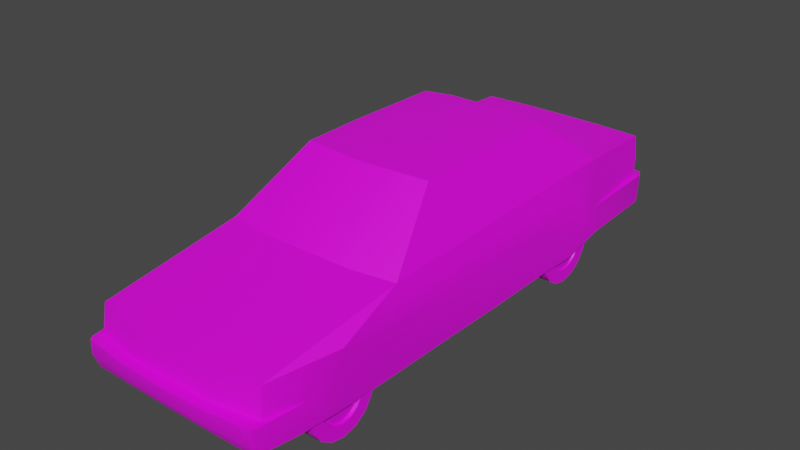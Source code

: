 # Source: nissan.blend  (saved by Blender 3.6.13; exported with 4.5.12 LTS)
import bpy
from mathutils import Matrix  # noqa: F401  (used for matrix-valued properties, if any)

bpy.ops.wm.read_factory_settings(use_empty=True)
scene = bpy.context.scene
scene.name = 'Scene'

# ---- collections
col_collection = bpy.data.collections.new('Collection'); scene.collection.children.link(col_collection)

# ---- images (referenced by path relative to the original .blend; pixels are not part of the script)
import os
ASSET_DIR = os.environ.get("B2B_ASSET_DIR", "")  # directory of the original .blend (textures are referenced by path, not embedded)
HERE = os.path.dirname(os.path.abspath(__file__))  # packed textures are extracted next to this script under _unpacked/

def load_image(name, relpath, width, height, colorspace="sRGB"):
    """Load a texture the original file referenced (path relative to the .blend, or extracted next to this script)."""
    p = next((c for c in (os.path.join(HERE, relpath), os.path.join(ASSET_DIR, relpath)) if relpath and os.path.exists(c)), "")
    if p:
        img = bpy.data.images.load(p, check_existing=True)
        img.name = name
    else:  # same state as the original file: an image datablock whose file is absent (Cycles renders it pink)
        img = bpy.data.images.new(name, width, height)
        img.source = "FILE"
        img.filepath = "//" + (relpath or name)
    img.colorspace_settings.name = colorspace
    return img
img_uvs_png = load_image('UVs.png', 'UVs.png', 1024, 1024, 'sRGB')

# ---- materials (node trees are filled in below, after node groups)
mat_material = bpy.data.materials.new('Material')
mat_material.alpha_threshold = 0.0
mat_material.use_transparent_shadow = False
mat_material.roughness = 0.5
mat_material.line_color = (0.0, 0.0, 0.0, 1.0)

# ---- node groups
ng_auto_smooth = bpy.data.node_groups.new('Auto Smooth', 'GeometryNodeTree')
_s = ng_auto_smooth.interface.new_socket(name='Geometry', in_out='OUTPUT', socket_type='NodeSocketGeometry')
_s = ng_auto_smooth.interface.new_socket(name='Geometry', in_out='INPUT', socket_type='NodeSocketGeometry')
_s = ng_auto_smooth.interface.new_socket(name='Angle', in_out='INPUT', socket_type='NodeSocketFloat')
_s.subtype = 'ANGLE'
_s.min_value = 0.0
_s.max_value = 3.142
ng_auto_smooth.is_modifier = True
_N = ng_auto_smooth.nodes; _L = ng_auto_smooth.links
n0 = _N.new('NodeGroupOutput'); n0.name = 'Group Output'; n0.location = (480, -100)
n1 = _N.new('NodeGroupInput'); n1.name = 'Group Input'; n1.location = (-420, -300)
n2 = _N.new('NodeGroupInput'); n2.name = 'Group Input.001'; n2.location = (-60, -100)
n3 = _N.new('GeometryNodeSetShadeSmooth'); n3.name = 'Set Shade Smooth'; n3.location = (120, -100)
n3.domain = 'EDGE'
n4 = _N.new('GeometryNodeSetShadeSmooth'); n4.name = 'Set Shade Smooth.001'; n4.location = (300, -100)
n5 = _N.new('GeometryNodeInputMeshEdgeAngle'); n5.name = 'Edge Angle'; n5.location = (-420, -220)
n6 = _N.new('GeometryNodeInputEdgeSmooth'); n6.name = 'Is Edge Smooth'; n6.location = (-60, -160)
n7 = _N.new('GeometryNodeInputShadeSmooth'); n7.name = 'Is Face Smooth'; n7.location = (-240, -340)
n8 = _N.new('FunctionNodeBooleanMath'); n8.name = 'Boolean Math'; n8.location = (-60, -220)
n9 = _N.new('FunctionNodeCompare'); n9.name = 'Compare'; n9.location = (-240, -180)
n9.operation = 'LESS_EQUAL'
_L.new(n5.outputs[0], n9.inputs[0])
_L.new(n4.outputs[0], n0.inputs[0])
_L.new(n1.outputs[1], n9.inputs[1])
_L.new(n9.outputs[0], n8.inputs[0])
_L.new(n7.outputs[0], n8.inputs[1])
_L.new(n2.outputs[0], n3.inputs[0])
_L.new(n6.outputs[0], n3.inputs[1])
_L.new(n3.outputs[0], n4.inputs[0])
_L.new(n8.outputs[0], n3.inputs[2])
n0.is_active_output = True

# ---- material node trees
mat_material.use_nodes = True; mat_material.node_tree.nodes.clear()
_N = mat_material.node_tree.nodes; _L = mat_material.node_tree.links
n0 = _N.new('ShaderNodeOutputMaterial'); n0.name = 'Material Output'; n0.location = (300, 300)
n1 = _N.new('ShaderNodeBsdfPrincipled'); n1.name = 'Principled BSDF'; n1.location = (10, 300)
n1.distribution = 'GGX'
n1.subsurface_method = 'RANDOM_WALK_SKIN'
n1.inputs[3].default_value = 1.45
n1.inputs[27].default_value = (0.0, 0.0, 0.0, 1.0)
n1.inputs[28].default_value = 1.0
n2 = _N.new('ShaderNodeTexImage'); n2.name = 'Image Texture'; n2.location = (-280, 280)
n2.image = img_uvs_png
n2.interpolation = 'Closest'
_L.new(n1.outputs[0], n0.inputs[0])
_L.new(n2.outputs[0], n1.inputs[0])
n0.is_active_output = True

# ---- world
world_world = bpy.data.worlds.new('World'); scene.world = world_world
world_world.use_nodes = True; world_world.node_tree.nodes.clear()
_N = world_world.node_tree.nodes; _L = world_world.node_tree.links
n0 = _N.new('ShaderNodeOutputWorld'); n0.name = 'World Output'; n0.location = (300, 300)
n1 = _N.new('ShaderNodeBackground'); n1.name = 'Background'; n1.location = (10, 300)
n1.inputs[0].default_value = (0.05088, 0.05088, 0.05088, 1.0)
_L.new(n1.outputs[0], n0.inputs[0])
n0.is_active_output = True
world_world.color = (0.05088, 0.05088, 0.05088)
world_world.use_sun_shadow = False
world_world.sun_shadow_jitter_overblur = 0.0

# ---- meshes
me_cube_001 = bpy.data.meshes.new('Cube.001')
me_cube_001.from_pydata([(0.0, 1.294, 0.3359), (0.0, -1.451, 0.3036), (0.4774, -1.445, 0.3036), (0.4865, 1.294, 0.3359), (0.4562, -1.445, 0.1624), (0.4492, -1.387, 0.4471), (0.4845, 1.289, 0.1874), (0.4538, 1.272, 0.5566), (0.0, 1.289, 0.1874), (0.0, 1.291, 0.556), (0.0, -1.451, 0.1624), (0.0, -1.429, 0.4471), (0.4799, -0.3212, 0.129), (0.337, -0.2976, 0.8266), (0.5012, -0.3212, 0.3792), (0.0, -0.3359, 0.8326), (0.484, 0.3891, 0.129), (0.3348, 0.5241, 0.8284), (0.5032, 0.4139, 0.3877), (0.0, 0.5363, 0.8396), (0.0, 0.3928, 0.129), (0.4976, 0.865, 0.1842), (0.4638, 0.8459, 0.5724), (0.4927, 0.8336, 0.3296), (0.0, 0.8954, 0.5785), (0.0, 0.8596, 0.1838), (0.4642, -0.6533, 0.5446), (0.5012, -0.8147, 0.3718), (0.0, -0.7192, 0.5657), (0.0, -0.7527, 0.129), (0.4775, -0.7662, 0.129), (0.5107, -1.019, 0.4441), (0.0, -1.018, 0.1443), (0.4871, -1.019, 0.1443), (0.5031, -1.219, 0.3083), (0.0, -1.237, 0.1639), (0.4887, -1.237, 0.1624), (0.337, 0.01097, 0.8321), (0.5017, 0.01097, 0.3829), (0.0, 0.01097, 0.8489), (0.485, 0.01097, 0.129), (0.5004, 0.6097, 0.1389), (0.5026, 0.625, 0.4709), (0.0, 0.6097, 0.1391), (0.4637, -1.468, 0.3036), (0.0, -1.503, 0.3036), (0.4651, 1.34, 0.3359), (0.0, 1.35, 0.3359), (0.4652, 1.34, 0.2553), (0.0, 1.346, 0.2553), (0.2433, 1.286, 0.3359), (0.2387, -1.448, 0.3036), (0.2394, 1.287, 0.556), (0.2453, -1.448, 0.1624), (0.2499, 1.289, 0.1874), (0.2401, -1.424, 0.4471), (0.1992, -0.3209, 0.8326), (0.332, 0.3927, 0.129), (0.1746, 0.5363, 0.8396), (0.2332, 0.8902, 0.5785), (0.332, 0.8596, 0.1842), (0.2603, -0.7113, 0.5611), (0.332, -0.7662, 0.129), (0.332, -1.019, 0.1443), (0.332, -1.237, 0.1624), (0.1746, 0.01097, 0.8489), (0.332, 0.6097, 0.1389), (0.2405, -1.496, 0.3036), (0.2499, 1.336, 0.2553), (0.2433, 1.348, 0.3359), (0.4661, -0.3098, 0.5551), (0.4636, 0.01097, 0.562), (0.4605, 0.457, 0.5682), (0.4589, 1.272, 0.3355), (0.2416, 1.296, 0.4365), (0.462, 1.282, 0.4365), (0.0, 1.302, 0.4365), (0.4601, -1.405, 0.3045), (0.4846, -0.3155, 0.4799), (0.4868, -0.7061, 0.4763), (0.4867, 0.01097, 0.4834), (0.4845, 0.4337, 0.4863), (0.466, -1.445, 0.2277), (0.46, -1.472, 0.2361), (0.0, -1.499, 0.236), (0.2429, -1.492, 0.2361), (0.0, -1.462, 0.1791), (0.4571, -1.451, 0.1791), (0.2447, -1.458, 0.1791), (0.4587, -1.445, 0.1787), (0.5005, 0.3963, 0.3877), (0.3609, 0.4139, 0.3877), (0.3504, 0.8336, 0.3296), (0.3589, -0.8147, 0.3718), (0.354, -1.019, 0.4441), (0.3608, -1.219, 0.3083), (0.3459, 0.625, 0.4709), (0.4968, -0.7877, 0.3718), (0.4925, -1.019, 0.4558), (0.4974, -1.221, 0.3103), (0.4886, 0.8336, 0.3518), (0.4836, 0.625, 0.496)], [], [(50, 74, 75, 73), (5, 31, 26), (64, 36, 4, 53), (36, 34, 2, 82), (26, 31, 79), (51, 55, 11, 1), (51, 1, 45, 67), (65, 39, 15, 56), (40, 38, 14, 12), (38, 80, 78, 14), (21, 23, 42, 41), (59, 24, 19, 58), (52, 9, 24, 59), (6, 3, 23, 21), (54, 6, 21, 60), (3, 73, 23), (56, 15, 28, 61), (12, 14, 27, 30), (12, 62, 29, 20, 57, 40), (14, 78, 79, 27), (28, 11, 55, 61), (30, 27, 31, 33), (33, 31, 34, 36), (34, 5, 77), (18, 81, 80, 38), (16, 18, 38, 40), (58, 19, 39, 65), (41, 42, 18, 16), (68, 69, 46, 48), (4, 89, 87), (54, 8, 49, 68), (88, 87, 83, 85), (3, 6, 48, 46), (86, 88, 85, 84), (6, 54, 68, 48), (49, 47, 69, 68), (43, 66, 57, 20), (17, 58, 65, 37), (32, 63, 64, 35), (61, 55, 5, 26), (29, 62, 63, 32), (62, 12, 30), (13, 56, 26), (8, 54, 60, 25), (7, 52, 59, 22), (22, 59, 17), (25, 60, 66, 43), (40, 57, 16), (37, 65, 56, 13), (2, 51, 67, 44), (2, 77, 51), (35, 64, 53, 10), (0, 50, 69, 47), (0, 76, 74, 50), (72, 81, 22), (26, 70, 13), (70, 71, 37, 13), (71, 72, 17, 37), (74, 76, 9, 52), (22, 23, 73, 75), (75, 74, 52, 7), (77, 2, 34), (51, 77, 5, 55), (72, 22, 17), (42, 81, 18), (31, 5, 34), (75, 7, 22), (78, 80, 71, 70), (79, 31, 27), (80, 81, 72, 71), (79, 78, 70, 26), (22, 42, 23), (22, 81, 42), (73, 69, 50), (69, 73, 3, 46), (85, 83, 44, 67), (83, 82, 2, 44), (82, 89, 36), (84, 85, 67, 45), (17, 59, 58), (26, 56, 61), (10, 53, 88, 86), (53, 4, 87, 88), (87, 89, 82, 83), (36, 89, 4), (60, 92, 96, 66), (62, 93, 94, 63), (63, 94, 95, 64), (66, 96, 91, 57), (95, 94, 98, 99), (93, 62, 30, 97), (94, 93, 97, 98), (64, 95, 99, 36), (92, 60, 21, 100), (96, 92, 100, 101), (57, 91, 90, 16), (91, 96, 101, 90)])
me_cube_001.polygons.foreach_set('use_smooth', [True] * 97)
_k = set([(13, 56), (15, 56), (17, 58), (19, 58), (22, 59), (22, 72), (24, 59), (26, 61), (26, 70), (28, 61), (70, 71), (71, 72)])
me_cube_001.attributes.new('sharp_edge', 'BOOLEAN', 'EDGE').data.foreach_set('value', [ (min(e.vertices), max(e.vertices)) in _k for e in me_cube_001.edges])
_uv = me_cube_001.uv_layers.new(name='UVMap')
_uv.uv.foreach_set('vector', [0.875, 0.8945, 0.875, 0.9297, 0.7997, 0.9297, 0.7997, 0.8945, 0.04688, 0.7266, 0.1719, 0.7227, 0.2969, 0.7539, 0.4232, 0.9737, 0.4232, 0.9541, 0.4388, 0.9541, 0.4388, 0.9737, 0.09766, 0.625, 0.1029, 0.6719, 0.02734, 0.6719, 0.02734, 0.6484, 0.2969, 0.7539, 0.1719, 0.7227, 0.2773, 0.7344, 0.1406, 0.875, 0.1406, 0.9258, 0.06056, 0.9258, 0.06056, 0.875, 0.9688, 0.4961, 0.9688, 0.4141, 0.9883, 0.4141, 0.9844, 0.4961, 0.4727, 0.4766, 0.4727, 0.4141, 0.5898, 0.4141, 0.5859, 0.4844, 0.5234, 0.6133, 0.5234, 0.6992, 0.4102, 0.6992, 0.4102, 0.6133, 0.5234, 0.6992, 0.5234, 0.7344, 0.4141, 0.7344, 0.4102, 0.6992, 0.8164, 0.6328, 0.8047, 0.6836, 0.7344, 0.7305, 0.7305, 0.6172, 0.1758, 0.4961, 0.1719, 0.4141, 0.2969, 0.4141, 0.2969, 0.4766, 0.04309, 0.4998, 0.03906, 0.4141, 0.1719, 0.4141, 0.1758, 0.4961, 0.9609, 0.6328, 0.9648, 0.6836, 0.8047, 0.6836, 0.8164, 0.6328, 0.3216, 0.9737, 0.3216, 0.9541, 0.3334, 0.9541, 0.3334, 0.9737, 0.03906, 0.582, 0.04575, 0.5703, 0.1953, 0.582, 0.5859, 0.4844, 0.5898, 0.4141, 0.7188, 0.4141, 0.7188, 0.5039, 0.4102, 0.6133, 0.4102, 0.6992, 0.2422, 0.6953, 0.2578, 0.6133, 0.3568, 0.9541, 0.3919, 0.9737, 0.3919, 0.9893, 0.3412, 0.9893, 0.3412, 0.9737, 0.349, 0.9541, 0.4102, 0.6992, 0.4141, 0.7344, 0.2773, 0.7344, 0.2422, 0.6953, 0.7188, 0.4141, 0.9609, 0.4141, 0.9609, 0.4961, 0.7188, 0.5039, 0.2578, 0.6133, 0.2422, 0.6953, 0.1719, 0.7227, 0.1719, 0.6172, 0.1719, 0.6172, 0.1719, 0.7227, 0.1029, 0.6719, 0.09766, 0.625, 0.1016, 0.6758, 0.04688, 0.7266, 0.03906, 0.6758, 0.6641, 0.7031, 0.668, 0.7344, 0.5234, 0.7344, 0.5234, 0.6992, 0.6523, 0.6133, 0.6641, 0.7031, 0.5234, 0.6992, 0.5234, 0.6133, 0.2969, 0.4766, 0.2969, 0.4141, 0.4727, 0.4141, 0.4727, 0.4766, 0.7305, 0.6172, 0.7344, 0.7305, 0.6641, 0.7031, 0.6523, 0.6133, 0.8711, 0.8672, 0.875, 0.8945, 0.7969, 0.8945, 0.7969, 0.8672, 0.02734, 0.625, 0.02734, 0.6308, 0.02558, 0.6303, 0.8711, 0.8398, 0.957, 0.8398, 0.957, 0.8672, 0.8711, 0.8672, 0.1413, 0.8334, 0.2188, 0.8334, 0.2188, 0.8516, 0.1413, 0.8516, 0.9648, 0.6836, 0.9609, 0.6328, 0.9805, 0.6562, 0.9805, 0.6836, 0.06056, 0.8334, 0.1413, 0.8334, 0.1413, 0.8516, 0.06056, 0.8516, 0.793, 0.8398, 0.8711, 0.8398, 0.8711, 0.8672, 0.7969, 0.8672, 0.957, 0.8672, 0.957, 0.8945, 0.875, 0.8945, 0.8711, 0.8672, 0.3373, 0.9893, 0.3373, 0.9737, 0.3412, 0.9737, 0.3412, 0.9893, 0.3008, 0.5352, 0.2969, 0.4766, 0.4727, 0.4766, 0.4727, 0.5352, 0.4076, 0.9893, 0.4076, 0.9737, 0.4232, 0.9737, 0.4232, 0.9893, 0.7188, 0.5039, 0.9609, 0.4961, 0.9453, 0.5703, 0.6992, 0.5742, 0.3919, 0.9893, 0.3919, 0.9737, 0.4076, 0.9737, 0.4076, 0.9893, 0.3919, 0.9737, 0.3568, 0.9541, 0.3919, 0.9541, 0.5781, 0.5352, 0.5859, 0.4844, 0.6992, 0.5742, 0.3216, 0.9893, 0.3216, 0.9737, 0.3334, 0.9737, 0.3334, 0.9893, 0.04913, 0.5703, 0.04309, 0.4998, 0.1758, 0.4961, 0.1914, 0.5742, 0.1914, 0.5742, 0.1758, 0.4961, 0.3008, 0.5352, 0.3334, 0.9893, 0.3334, 0.9737, 0.3373, 0.9737, 0.3373, 0.9893, 0.349, 0.9541, 0.3412, 0.9737, 0.3412, 0.9541, 0.4727, 0.5352, 0.4727, 0.4766, 0.5859, 0.4844, 0.5781, 0.5352, 0.9648, 0.5781, 0.9688, 0.4961, 0.9844, 0.4961, 0.9766, 0.5742, 0.9648, 0.5781, 0.9531, 0.5703, 0.9688, 0.4961, 0.4232, 0.9893, 0.4232, 0.9737, 0.4388, 0.9737, 0.4388, 0.9893, 0.03709, 0.4141, 0.03959, 0.5, 0.01953, 0.5, 0.01953, 0.4141, 0.957, 0.8945, 0.957, 0.9297, 0.875, 0.9297, 0.875, 0.8945, 0.6758, 0.7656, 0.668, 0.7344, 0.8086, 0.7656, 0.2969, 0.7539, 0.4141, 0.7578, 0.418, 0.8516, 0.4141, 0.7578, 0.5234, 0.7617, 0.5234, 0.8535, 0.418, 0.8516, 0.5234, 0.7617, 0.6758, 0.7656, 0.6992, 0.8516, 0.5234, 0.8535, 0.875, 0.9297, 0.957, 0.9297, 0.957, 0.9688, 0.875, 0.9688, 0.8086, 0.7656, 0.8047, 0.6836, 0.957, 0.6875, 0.9609, 0.7227, 0.7997, 0.9297, 0.875, 0.9297, 0.875, 0.9688, 0.7997, 0.9688, 0.9531, 0.5703, 0.9648, 0.5781, 0.8906, 0.5859, 0.1406, 0.875, 0.2181, 0.875, 0.2142, 0.9258, 0.1406, 0.9258, 0.6758, 0.7656, 0.8086, 0.7656, 0.6992, 0.8516, 0.7344, 0.7305, 0.668, 0.7344, 0.6641, 0.7031, 0.1719, 0.7227, 0.04688, 0.7266, 0.1016, 0.6758, 0.9609, 0.7227, 0.957, 0.7617, 0.8086, 0.7656, 0.4141, 0.7344, 0.5234, 0.7344, 0.5234, 0.7617, 0.4141, 0.7578, 0.2773, 0.7344, 0.1719, 0.7227, 0.2422, 0.6953, 0.5234, 0.7344, 0.668, 0.7344, 0.6758, 0.7656, 0.5234, 0.7617, 0.2773, 0.7344, 0.4141, 0.7344, 0.4141, 0.7578, 0.2969, 0.7539, 0.8086, 0.7656, 0.7344, 0.7305, 0.8047, 0.6836, 0.8086, 0.7656, 0.668, 0.7344, 0.7344, 0.7305, 0.04575, 0.5703, 0.01953, 0.5, 0.03959, 0.5, 0.01953, 0.5, 0.04575, 0.5703, 0.03906, 0.582, 0.02344, 0.5742, 0.1413, 0.8516, 0.2188, 0.8516, 0.2199, 0.875, 0.1406, 0.875, 0.01953, 0.6484, 0.02734, 0.6484, 0.02734, 0.6719, 0.01562, 0.6719, 0.02734, 0.6484, 0.02734, 0.6308, 0.09766, 0.625, 0.06056, 0.8516, 0.1413, 0.8516, 0.1406, 0.875, 0.06056, 0.875, 0.3008, 0.5352, 0.1758, 0.4961, 0.2969, 0.4766, 0.6992, 0.5742, 0.5859, 0.4844, 0.7188, 0.5039, 0.06056, 0.8281, 0.1413, 0.8281, 0.1413, 0.8334, 0.06056, 0.8334, 0.1413, 0.8281, 0.2188, 0.8281, 0.2188, 0.8334, 0.1413, 0.8334, 0.02558, 0.6303, 0.02734, 0.6308, 0.02734, 0.6484, 0.01953, 0.6484, 0.09766, 0.625, 0.02734, 0.6308, 0.02734, 0.625, 0.4019, 0.9644, 0.3996, 0.9745, 0.3855, 0.9839, 0.3847, 0.9612, 0.3996, 0.9605, 0.3965, 0.9769, 0.3824, 0.9823, 0.3824, 0.9612, 0.3824, 0.9612, 0.3824, 0.9823, 0.3686, 0.9722, 0.3676, 0.9628, 0.3847, 0.9612, 0.3855, 0.9839, 0.3715, 0.9784, 0.3691, 0.9605, 0.3686, 0.9722, 0.3824, 0.9823, 0.3824, 0.9823, 0.3686, 0.9722, 0.3965, 0.9769, 0.3996, 0.9605, 0.3996, 0.9605, 0.3965, 0.9769, 0.3824, 0.9823, 0.3965, 0.9769, 0.3965, 0.9769, 0.3824, 0.9823, 0.3676, 0.9628, 0.3686, 0.9722, 0.3686, 0.9722, 0.3676, 0.9628, 0.3996, 0.9745, 0.4019, 0.9644, 0.4019, 0.9644, 0.3996, 0.9745, 0.3855, 0.9839, 0.3996, 0.9745, 0.3996, 0.9745, 0.3855, 0.9839, 0.3691, 0.9605, 0.3715, 0.9784, 0.3715, 0.9784, 0.3691, 0.9605, 0.3715, 0.9784, 0.3855, 0.9839, 0.3855, 0.9839, 0.3715, 0.9784])
me_cube_001.materials.append(mat_material)
me_cube_001.update()
me_cylinder = bpy.data.meshes.new('Cylinder')
me_cylinder.from_pydata([(0.3537, -0.997, 0.3653), (0.3537, -0.9271, 0.3514), (0.3537, -0.8679, 0.3118), (0.3537, -0.8283, 0.2526), (0.3537, -0.8144, 0.1827), (0.3537, -0.8283, 0.1129), (0.3537, -0.8679, 0.05366), (0.3537, -0.9271, 0.01408), (0.3537, -0.997, 0.0001844), (0.3537, -1.067, 0.01408), (0.3537, -1.126, 0.05366), (0.3537, -1.166, 0.1129), (0.3537, -1.18, 0.1827), (0.3537, -1.166, 0.2526), (0.3537, -1.126, 0.3118), (0.3537, -1.067, 0.3514), (0.4784, -0.9271, 0.3514), (0.4784, -0.997, 0.3653), (0.4784, -0.8679, 0.3118), (0.4784, -0.8283, 0.2526), (0.4784, -0.8144, 0.1827), (0.4784, -0.8283, 0.1129), (0.4784, -0.8679, 0.05366), (0.4784, -0.9271, 0.01408), (0.4784, -0.997, 0.0001844), (0.4784, -1.067, 0.01408), (0.4784, -1.126, 0.05366), (0.4784, -1.166, 0.1129), (0.4784, -1.18, 0.1827), (0.4784, -1.166, 0.2526), (0.4784, -1.126, 0.3118), (0.4784, -1.067, 0.3514), (0.4775, -0.9519, 0.2917), (0.4775, -0.997, 0.3006), (0.4775, -0.9136, 0.2661), (0.4775, -0.8881, 0.2279), (0.4775, -0.8791, 0.1827), (0.4775, -0.8881, 0.1376), (0.4775, -0.9136, 0.09939), (0.4775, -0.9519, 0.07384), (0.4775, -0.997, 0.06486), (0.4775, -1.042, 0.07384), (0.4775, -1.08, 0.09939), (0.4775, -1.106, 0.1376), (0.4775, -1.115, 0.1827), (0.4775, -1.106, 0.2279), (0.4775, -1.08, 0.2661), (0.4775, -1.042, 0.2917), (0.4625, -0.9532, 0.2885), (0.4625, -0.997, 0.2972), (0.4625, -0.916, 0.2637), (0.4625, -0.8912, 0.2266), (0.4625, -0.8825, 0.1827), (0.4625, -0.8912, 0.1389), (0.4625, -0.916, 0.1018), (0.4625, -0.9532, 0.07698), (0.4625, -0.997, 0.06827), (0.4625, -1.041, 0.07698), (0.4625, -1.078, 0.1018), (0.4625, -1.103, 0.1389), (0.4625, -1.111, 0.1827), (0.4625, -1.103, 0.2266), (0.4625, -1.078, 0.2637), (0.4625, -1.041, 0.2885), (0.4767, -0.997, 0.1827), (0.3537, 0.6118, 0.3653), (0.3537, 0.6816, 0.3514), (0.3537, 0.7409, 0.3118), (0.3537, 0.7804, 0.2526), (0.3537, 0.7943, 0.1827), (0.3537, 0.7804, 0.1129), (0.3537, 0.7409, 0.05366), (0.3537, 0.6816, 0.01408), (0.3537, 0.6118, 0.0001844), (0.3537, 0.5419, 0.01408), (0.3537, 0.4827, 0.05366), (0.3537, 0.4431, 0.1129), (0.3537, 0.4292, 0.1827), (0.3537, 0.4431, 0.2526), (0.3537, 0.4827, 0.3118), (0.3537, 0.5419, 0.3514), (0.4784, 0.6816, 0.3514), (0.4784, 0.6118, 0.3653), (0.4784, 0.7409, 0.3118), (0.4784, 0.7804, 0.2526), (0.4784, 0.7943, 0.1827), (0.4784, 0.7804, 0.1129), (0.4784, 0.7409, 0.05366), (0.4784, 0.6816, 0.01408), (0.4784, 0.6118, 0.0001844), (0.4784, 0.5419, 0.01408), (0.4784, 0.4827, 0.05366), (0.4784, 0.4431, 0.1129), (0.4784, 0.4292, 0.1827), (0.4784, 0.4431, 0.2526), (0.4784, 0.4827, 0.3118), (0.4784, 0.5419, 0.3514), (0.4775, 0.6569, 0.2917), (0.4775, 0.6118, 0.3006), (0.4775, 0.6951, 0.2661), (0.4775, 0.7207, 0.2279), (0.4775, 0.7297, 0.1827), (0.4775, 0.7207, 0.1376), (0.4775, 0.6951, 0.09939), (0.4775, 0.6569, 0.07384), (0.4775, 0.6118, 0.06486), (0.4775, 0.5667, 0.07384), (0.4775, 0.5284, 0.09939), (0.4775, 0.5029, 0.1376), (0.4775, 0.4939, 0.1827), (0.4775, 0.5029, 0.2279), (0.4775, 0.5284, 0.2661), (0.4775, 0.5667, 0.2917), (0.4686, 0.6556, 0.2885), (0.4686, 0.6118, 0.2972), (0.4686, 0.6927, 0.2637), (0.4686, 0.7175, 0.2266), (0.4686, 0.7263, 0.1827), (0.4686, 0.7175, 0.1389), (0.4686, 0.6927, 0.1018), (0.4686, 0.6556, 0.07698), (0.4686, 0.6118, 0.06827), (0.4686, 0.568, 0.07698), (0.4686, 0.5308, 0.1018), (0.4686, 0.506, 0.1389), (0.4686, 0.4973, 0.1827), (0.4686, 0.506, 0.2266), (0.4686, 0.5308, 0.2637), (0.4686, 0.568, 0.2885), (0.4858, 0.6118, 0.1827)], [], [(0, 17, 16, 1), (1, 16, 18, 2), (2, 18, 19, 3), (3, 19, 20, 4), (4, 20, 21, 5), (5, 21, 22, 6), (6, 22, 23, 7), (7, 23, 24, 8), (8, 24, 25, 9), (9, 25, 26, 10), (10, 26, 27, 11), (11, 27, 28, 12), (12, 28, 29, 13), (13, 29, 30, 14), (14, 30, 31, 15), (15, 31, 17, 0), (0, 1, 2, 3, 4, 5, 6, 7, 8, 9, 10, 11, 12, 13, 14, 15), (33, 32, 16, 17), (32, 34, 18, 16), (34, 35, 19, 18), (35, 36, 20, 19), (36, 37, 21, 20), (37, 38, 22, 21), (38, 39, 23, 22), (39, 40, 24, 23), (40, 41, 25, 24), (41, 42, 26, 25), (42, 43, 27, 26), (43, 44, 28, 27), (44, 45, 29, 28), (45, 46, 30, 29), (46, 47, 31, 30), (47, 33, 17, 31), (33, 47, 63, 49), (32, 33, 49, 48), (40, 39, 55, 56), (47, 46, 62, 63), (39, 38, 54, 55), (46, 45, 61, 62), (38, 37, 53, 54), (45, 44, 60, 61), (37, 36, 52, 53), (44, 43, 59, 60), (36, 35, 51, 52), (43, 42, 58, 59), (35, 34, 50, 51), (42, 41, 57, 58), (34, 32, 48, 50), (41, 40, 56, 57), (64, 48, 49), (64, 50, 48), (64, 51, 50), (64, 52, 51), (64, 53, 52), (64, 54, 53), (64, 55, 54), (64, 56, 55), (64, 57, 56), (64, 58, 57), (64, 59, 58), (64, 60, 59), (64, 61, 60), (64, 62, 61), (64, 63, 62), (64, 49, 63), (65, 82, 81, 66), (66, 81, 83, 67), (67, 83, 84, 68), (68, 84, 85, 69), (69, 85, 86, 70), (70, 86, 87, 71), (71, 87, 88, 72), (72, 88, 89, 73), (73, 89, 90, 74), (74, 90, 91, 75), (75, 91, 92, 76), (76, 92, 93, 77), (77, 93, 94, 78), (78, 94, 95, 79), (79, 95, 96, 80), (80, 96, 82, 65), (65, 66, 67, 68, 69, 70, 71, 72, 73, 74, 75, 76, 77, 78, 79, 80), (98, 97, 81, 82), (97, 99, 83, 81), (99, 100, 84, 83), (100, 101, 85, 84), (101, 102, 86, 85), (102, 103, 87, 86), (103, 104, 88, 87), (104, 105, 89, 88), (105, 106, 90, 89), (106, 107, 91, 90), (107, 108, 92, 91), (108, 109, 93, 92), (109, 110, 94, 93), (110, 111, 95, 94), (111, 112, 96, 95), (112, 98, 82, 96), (98, 112, 128, 114), (97, 98, 114, 113), (105, 104, 120, 121), (112, 111, 127, 128), (104, 103, 119, 120), (111, 110, 126, 127), (103, 102, 118, 119), (110, 109, 125, 126), (102, 101, 117, 118), (109, 108, 124, 125), (101, 100, 116, 117), (108, 107, 123, 124), (100, 99, 115, 116), (107, 106, 122, 123), (99, 97, 113, 115), (106, 105, 121, 122), (129, 113, 114), (129, 115, 113), (129, 116, 115), (129, 117, 116), (129, 118, 117), (129, 119, 118), (129, 120, 119), (129, 121, 120), (129, 122, 121), (129, 123, 122), (129, 124, 123), (129, 125, 124), (129, 126, 125), (129, 127, 126), (129, 128, 127), (129, 114, 128)])
me_cylinder.polygons.foreach_set('use_smooth', [True] * 130)
_uv = me_cylinder.uv_layers.new(name='UVMap')
_uv.uv.foreach_set('vector', [0.8203, 0.0, 0.8203, 0.06641, 0.8047, 0.06641, 0.8047, 0.0, 0.8047, 0.0, 0.8047, 0.06641, 0.7891, 0.06641, 0.7891, 0.0, 0.7891, 0.0, 0.7891, 0.06641, 0.7734, 0.06641, 0.7734, 0.0, 0.7734, 0.0, 0.7734, 0.06641, 0.7617, 0.06641, 0.7617, 0.0, 0.7617, 0.0, 0.7617, 0.06641, 0.7461, 0.06641, 0.7461, 0.0, 0.7461, 0.0, 0.7461, 0.06641, 0.7305, 0.06641, 0.7305, 0.0, 0.7305, 0.0, 0.7305, 0.06641, 0.7148, 0.06641, 0.7148, 0.0, 0.7148, 0.0, 0.7148, 0.06641, 0.7031, 0.06641, 0.7031, 0.0, 0.7031, 0.0, 0.7031, 0.06641, 0.6875, 0.06641, 0.6875, 0.0, 0.6875, 0.0, 0.6875, 0.06641, 0.6719, 0.06641, 0.6719, 0.0, 0.6719, 0.0, 0.6719, 0.06641, 0.6562, 0.06641, 0.6562, 0.0, 0.6562, 0.0, 0.6562, 0.06641, 0.6406, 0.06641, 0.6406, 0.0, 0.6406, 0.0, 0.6406, 0.06641, 0.6289, 0.06641, 0.6289, 0.0, 0.6289, 0.0, 0.6289, 0.06641, 0.6133, 0.06641, 0.6133, 0.0, 0.6133, 0.0, 0.6133, 0.06641, 0.5977, 0.06641, 0.5977, 0.0, 0.5977, 0.0, 0.5977, 0.06641, 0.582, 0.06641, 0.582, 0.0, 0.9107, 0.1129, 0.9194, 0.1111, 0.9268, 0.1062, 0.9318, 0.09875, 0.9335, 0.09, 0.9318, 0.08125, 0.9268, 0.07384, 0.9194, 0.06888, 0.9107, 0.06714, 0.9019, 0.06888, 0.8945, 0.07384, 0.8895, 0.08125, 0.8878, 0.09, 0.8895, 0.09875, 0.8945, 0.1062, 0.9019, 0.1111, 0.7649, 0.1539, 0.7767, 0.1515, 0.7859, 0.1736, 0.7649, 0.1778, 0.7767, 0.1515, 0.7868, 0.1448, 0.8037, 0.1617, 0.7859, 0.1736, 0.7868, 0.1448, 0.7935, 0.1348, 0.8156, 0.1439, 0.8037, 0.1617, 0.7935, 0.1348, 0.7958, 0.1229, 0.8198, 0.1229, 0.8156, 0.1439, 0.7958, 0.1229, 0.7935, 0.1111, 0.8156, 0.102, 0.8198, 0.1229, 0.7935, 0.1111, 0.7868, 0.1011, 0.8037, 0.08417, 0.8156, 0.102, 0.7868, 0.1011, 0.7767, 0.09436, 0.7859, 0.07229, 0.8037, 0.08417, 0.7767, 0.09436, 0.7649, 0.09201, 0.7649, 0.06811, 0.7859, 0.07229, 0.7649, 0.09201, 0.7531, 0.09436, 0.7439, 0.07229, 0.7649, 0.06811, 0.7531, 0.09436, 0.743, 0.1011, 0.7261, 0.08417, 0.7439, 0.07229, 0.743, 0.1011, 0.7363, 0.1111, 0.7143, 0.102, 0.7261, 0.08417, 0.7363, 0.1111, 0.734, 0.1229, 0.7101, 0.1229, 0.7143, 0.102, 0.734, 0.1229, 0.7363, 0.1348, 0.7143, 0.1439, 0.7101, 0.1229, 0.7363, 0.1348, 0.743, 0.1448, 0.7261, 0.1617, 0.7143, 0.1439, 0.743, 0.1448, 0.7531, 0.1515, 0.7439, 0.1736, 0.7261, 0.1617, 0.7531, 0.1515, 0.7649, 0.1539, 0.7649, 0.1778, 0.7439, 0.1736, 0.9104, 0.1728, 0.8785, 0.1664, 0.8831, 0.1553, 0.9104, 0.1607, 0.9424, 0.1664, 0.9104, 0.1728, 0.9104, 0.1607, 0.9378, 0.1553, 0.9104, 0.005743, 0.9424, 0.0121, 0.9378, 0.02324, 0.9104, 0.0178, 0.8785, 0.1664, 0.8514, 0.1483, 0.8599, 0.1398, 0.8831, 0.1553, 0.9424, 0.0121, 0.9695, 0.0302, 0.9609, 0.03873, 0.9378, 0.02324, 0.8514, 0.1483, 0.8333, 0.1212, 0.8444, 0.1166, 0.8599, 0.1398, 0.9695, 0.0302, 0.9876, 0.05729, 0.9764, 0.06191, 0.9609, 0.03873, 0.8333, 0.1212, 0.8269, 0.08925, 0.839, 0.08925, 0.8444, 0.1166, 0.9876, 0.05729, 0.9939, 0.08925, 0.9819, 0.08925, 0.9764, 0.06191, 0.8269, 0.08925, 0.8333, 0.05729, 0.8444, 0.06191, 0.839, 0.08925, 0.9939, 0.08925, 0.9876, 0.1212, 0.9764, 0.1166, 0.9819, 0.08925, 0.8333, 0.05729, 0.8514, 0.0302, 0.8599, 0.03873, 0.8444, 0.06191, 0.9876, 0.1212, 0.9695, 0.1483, 0.9609, 0.1398, 0.9764, 0.1166, 0.8514, 0.0302, 0.8785, 0.0121, 0.8831, 0.02324, 0.8599, 0.03873, 0.9695, 0.1483, 0.9424, 0.1664, 0.9378, 0.1553, 0.9609, 0.1398, 0.8785, 0.0121, 0.9104, 0.005743, 0.9104, 0.0178, 0.8831, 0.02324, 0.9099, 0.08923, 0.9413, 0.165, 0.9099, 0.1712, 0.9099, 0.08923, 0.9679, 0.1472, 0.9413, 0.165, 0.9099, 0.08923, 0.9857, 0.1206, 0.9679, 0.1472, 0.9099, 0.08923, 0.9919, 0.08923, 0.9857, 0.1206, 0.9099, 0.08923, 0.9857, 0.05786, 0.9919, 0.08923, 0.9099, 0.08923, 0.9679, 0.03127, 0.9857, 0.05786, 0.9099, 0.08923, 0.9413, 0.01351, 0.9679, 0.03127, 0.9099, 0.08923, 0.9099, 0.007268, 0.9413, 0.01351, 0.9099, 0.08923, 0.8786, 0.01351, 0.9099, 0.007268, 0.9099, 0.08923, 0.852, 0.03127, 0.8786, 0.01351, 0.9099, 0.08923, 0.8342, 0.05786, 0.852, 0.03127, 0.9099, 0.08923, 0.828, 0.08923, 0.8342, 0.05786, 0.9099, 0.08923, 0.8342, 0.1206, 0.828, 0.08923, 0.9099, 0.08923, 0.852, 0.1472, 0.8342, 0.1206, 0.9099, 0.08923, 0.8786, 0.165, 0.852, 0.1472, 0.9099, 0.08923, 0.9099, 0.1712, 0.8786, 0.165, 0.8203, 0.0, 0.8203, 0.06641, 0.8047, 0.06641, 0.8047, 0.0, 0.8047, 0.0, 0.8047, 0.06641, 0.7891, 0.06641, 0.7891, 0.0, 0.7891, 0.0, 0.7891, 0.06641, 0.7734, 0.06641, 0.7734, 0.0, 0.7734, 0.0, 0.7734, 0.06641, 0.7617, 0.06641, 0.7617, 0.0, 0.7617, 0.0, 0.7617, 0.06641, 0.7461, 0.06641, 0.7461, 0.0, 0.7461, 0.0, 0.7461, 0.06641, 0.7305, 0.06641, 0.7305, 0.0, 0.7305, 0.0, 0.7305, 0.06641, 0.7148, 0.06641, 0.7148, 0.0, 0.7148, 0.0, 0.7148, 0.06641, 0.7031, 0.06641, 0.7031, 0.0, 0.7031, 0.0, 0.7031, 0.06641, 0.6875, 0.06641, 0.6875, 0.0, 0.6875, 0.0, 0.6875, 0.06641, 0.6719, 0.06641, 0.6719, 0.0, 0.6719, 0.0, 0.6719, 0.06641, 0.6562, 0.06641, 0.6562, 0.0, 0.6562, 0.0, 0.6562, 0.06641, 0.6406, 0.06641, 0.6406, 0.0, 0.6406, 0.0, 0.6406, 0.06641, 0.6289, 0.06641, 0.6289, 0.0, 0.6289, 0.0, 0.6289, 0.06641, 0.6133, 0.06641, 0.6133, 0.0, 0.6133, 0.0, 0.6133, 0.06641, 0.5977, 0.06641, 0.5977, 0.0, 0.5977, 0.0, 0.5977, 0.06641, 0.582, 0.06641, 0.582, 0.0, 0.9107, 0.1129, 0.9194, 0.1111, 0.9268, 0.1062, 0.9318, 0.09875, 0.9335, 0.09, 0.9318, 0.08125, 0.9268, 0.07384, 0.9194, 0.06888, 0.9107, 0.06714, 0.9019, 0.06888, 0.8945, 0.07384, 0.8895, 0.08125, 0.8878, 0.09, 0.8895, 0.09875, 0.8945, 0.1062, 0.9019, 0.1111, 0.7648, 0.1539, 0.7766, 0.1515, 0.7857, 0.1736, 0.7647, 0.1778, 0.7766, 0.1515, 0.7866, 0.1448, 0.8035, 0.1617, 0.7857, 0.1736, 0.7866, 0.1448, 0.7933, 0.1348, 0.8154, 0.1439, 0.8035, 0.1617, 0.7933, 0.1348, 0.7957, 0.1229, 0.8196, 0.1229, 0.8154, 0.1439, 0.7957, 0.1229, 0.7933, 0.1111, 0.8154, 0.102, 0.8196, 0.1229, 0.7933, 0.1111, 0.7866, 0.1011, 0.8035, 0.08417, 0.8154, 0.102, 0.7866, 0.1011, 0.7766, 0.09436, 0.7857, 0.07229, 0.8035, 0.08417, 0.7766, 0.09436, 0.7648, 0.09201, 0.7647, 0.06811, 0.7857, 0.07229, 0.7648, 0.09201, 0.7529, 0.09436, 0.7438, 0.07229, 0.7647, 0.06811, 0.7529, 0.09436, 0.7429, 0.1011, 0.726, 0.08417, 0.7438, 0.07229, 0.7429, 0.1011, 0.7362, 0.1111, 0.7141, 0.102, 0.726, 0.08417, 0.7362, 0.1111, 0.7338, 0.1229, 0.7099, 0.1229, 0.7141, 0.102, 0.7338, 0.1229, 0.7362, 0.1348, 0.7141, 0.1439, 0.7099, 0.1229, 0.7362, 0.1348, 0.7429, 0.1448, 0.726, 0.1617, 0.7141, 0.1439, 0.7429, 0.1448, 0.7529, 0.1515, 0.7438, 0.1736, 0.726, 0.1617, 0.7529, 0.1515, 0.7648, 0.1539, 0.7647, 0.1778, 0.7438, 0.1736, 0.9094, 0.09992, 0.9039, 0.09881, 0.9039, 0.09881, 0.9094, 0.09992, 0.915, 0.09881, 0.9094, 0.09992, 0.9094, 0.09992, 0.915, 0.09881, 0.9094, 0.07082, 0.915, 0.07192, 0.915, 0.07192, 0.9094, 0.07082, 0.9039, 0.09881, 0.8992, 0.09566, 0.8992, 0.09566, 0.9039, 0.09881, 0.915, 0.07192, 0.9197, 0.07508, 0.9197, 0.07508, 0.915, 0.07192, 0.8992, 0.09566, 0.896, 0.09094, 0.896, 0.09094, 0.8992, 0.09566, 0.9197, 0.07508, 0.9229, 0.0798, 0.9229, 0.0798, 0.9197, 0.07508, 0.896, 0.09094, 0.8949, 0.08537, 0.8949, 0.08537, 0.896, 0.09094, 0.9229, 0.0798, 0.924, 0.08537, 0.924, 0.08537, 0.9229, 0.0798, 0.8949, 0.08537, 0.896, 0.0798, 0.896, 0.0798, 0.8949, 0.08537, 0.924, 0.08537, 0.9229, 0.09094, 0.9229, 0.09094, 0.924, 0.08537, 0.896, 0.0798, 0.8992, 0.07508, 0.8992, 0.07508, 0.896, 0.0798, 0.9229, 0.09094, 0.9197, 0.09566, 0.9197, 0.09566, 0.9229, 0.09094, 0.8992, 0.07508, 0.9039, 0.07192, 0.9039, 0.07192, 0.8992, 0.07508, 0.9197, 0.09566, 0.915, 0.09881, 0.915, 0.09881, 0.9197, 0.09566, 0.9039, 0.07192, 0.9094, 0.07082, 0.9094, 0.07082, 0.9039, 0.07192, 0.9099, 0.08923, 0.9413, 0.165, 0.9099, 0.1712, 0.9099, 0.08923, 0.9679, 0.1472, 0.9413, 0.165, 0.9099, 0.08923, 0.9857, 0.1206, 0.9679, 0.1472, 0.9099, 0.08923, 0.9919, 0.08923, 0.9857, 0.1206, 0.9099, 0.08923, 0.9857, 0.05785, 0.9919, 0.08923, 0.9099, 0.08923, 0.9679, 0.03124, 0.9857, 0.05785, 0.9099, 0.08923, 0.9413, 0.01346, 0.9679, 0.03124, 0.9099, 0.08923, 0.9099, 0.007219, 0.9413, 0.01346, 0.9099, 0.08923, 0.8785, 0.01346, 0.9099, 0.007219, 0.9099, 0.08923, 0.8519, 0.03124, 0.8785, 0.01346, 0.9099, 0.08923, 0.8342, 0.05785, 0.8519, 0.03124, 0.9099, 0.08923, 0.8279, 0.08923, 0.8342, 0.05785, 0.9099, 0.08923, 0.8342, 0.1206, 0.8279, 0.08923, 0.9099, 0.08923, 0.8519, 0.1472, 0.8342, 0.1206, 0.9099, 0.08923, 0.8785, 0.165, 0.8519, 0.1472, 0.9099, 0.08923, 0.9099, 0.1712, 0.8785, 0.165])
me_cylinder.materials.append(mat_material)
me_cylinder.update()

# ---- objects
ob_cube = bpy.data.objects.new('Cube', me_cube_001)
ob_cylinder = bpy.data.objects.new('Cylinder', me_cylinder)

# ---- transforms, parenting, visibility, modifiers, constraints
ob_cube.location = (0.0, 0.0, 0.0)
_m = ob_cube.modifiers.new('Mirror', 'MIRROR')
_m.use_clip = True
_m = ob_cube.modifiers.new('Auto Smooth', 'NODES')
_m.node_group = ng_auto_smooth
_gi = [s.identifier for s in ng_auto_smooth.interface.items_tree if s.item_type == 'SOCKET' and s.in_out == 'INPUT']
_m[_gi[1]] = 0.5236  # Angle
ob_cylinder.location = (0.0, 0.0, 0.0)
_m = ob_cylinder.modifiers.new('Mirror', 'MIRROR')
_m = ob_cylinder.modifiers.new('Auto Smooth', 'NODES')
_m.node_group = ng_auto_smooth
_gi = [s.identifier for s in ng_auto_smooth.interface.items_tree if s.item_type == 'SOCKET' and s.in_out == 'INPUT']
_m[_gi[1]] = 0.5236  # Angle

# ---- collection membership
col_collection.objects.link(ob_cube)
col_collection.objects.link(ob_cylinder)

# ---- scene / render settings (as saved in the file)
scene.frame_start = 1; scene.frame_end = 250; scene.frame_set(0)
scene.render.engine = 'BLENDER_EEVEE_NEXT'
scene.cycles.sampling_pattern = 'TABULATED_SOBOL'
scene.view_settings.view_transform = 'Filmic'
bpy.context.view_layer.update()

# ---- added for rendering (the .blend has no active camera and no usable light): camera, sun
cam_auto = bpy.data.cameras.new('AutoCamera')
cam_auto.lens = 50.0
cam_auto.sensor_width = 36.0
cam_auto.clip_end = 1000.0
ob_auto_camera = bpy.data.objects.new('AutoCamera', cam_auto)
scene.collection.objects.link(ob_auto_camera)
ob_auto_camera.location = (2.91179, -3.57053, 2.75395)
ob_auto_camera.rotation_euler = (1.09748, -7.21219e-08, 0.694738)
scene.camera = ob_auto_camera
light_auto_sun = bpy.data.lights.new('AutoSun', 'SUN')
light_auto_sun.energy = 3.0
light_auto_sun.angle = 0.0523599
ob_auto_sun = bpy.data.objects.new('AutoSun', light_auto_sun)
scene.collection.objects.link(ob_auto_sun)
ob_auto_sun.rotation_euler = (0.872665, 0.174533, 0.523599)
bpy.context.view_layer.update()
